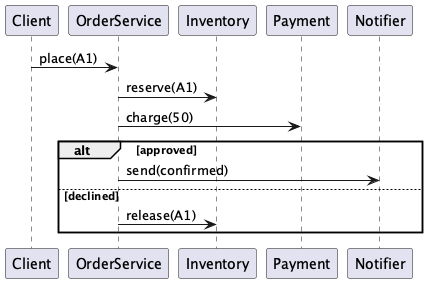

The diagram above was rendered by PlantUML. Its source (embedded in the PNG):
@startuml sequence-order
participant Client
participant OrderService
participant Inventory
participant Payment
participant Notifier
Client -> OrderService : place(A1)
OrderService -> Inventory : reserve(A1)
OrderService -> Payment : charge(50)
alt approved
  OrderService -> Notifier : send(confirmed)
else declined
  OrderService -> Inventory : release(A1)
end
@enduml